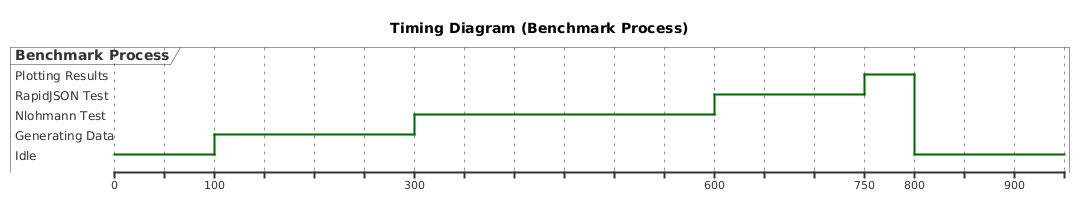

The diagram above was rendered by PlantUML. Its source (embedded in the PNG):
@startuml
title Timing Diagram (Benchmark Process)
robust "Benchmark Process" as BP

@0
BP is Idle

@100
BP is "Generating Data"

@300
BP is "Nlohmann Test"

@600
BP is "RapidJSON Test"

@750
BP is "Plotting Results"

@800
BP is Idle
@900
@enduml